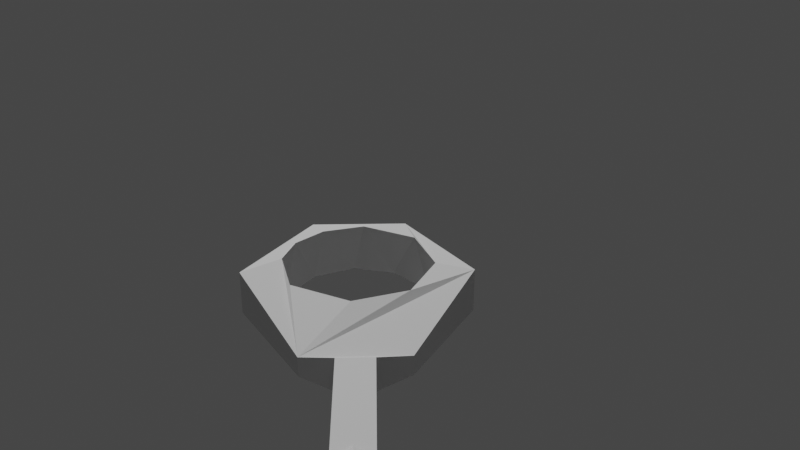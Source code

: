 # Source: Model.blend  (saved by Blender 2.80.75; exported with 4.5.12 LTS)
import bpy
from mathutils import Matrix  # noqa: F401  (used for matrix-valued properties, if any)

bpy.ops.wm.read_factory_settings(use_empty=True)
scene = bpy.context.scene
scene.name = 'Scene'

# ---- collections
col_default = bpy.data.collections.new('Default'); scene.collection.children.link(col_default)
col_tools = bpy.data.collections.new('Tools'); scene.collection.children.link(col_tools)

# ---- materials (node trees are filled in below, after node groups)
mat_material = bpy.data.materials.new('Material')
mat_material.alpha_threshold = 0.0
mat_material.use_transparent_shadow = False
mat_material.line_color = (0.0, 0.0, 0.0, 1.0)

# ---- material node trees
mat_material.use_nodes = True; mat_material.node_tree.nodes.clear()
_N = mat_material.node_tree.nodes; _L = mat_material.node_tree.links
n0 = _N.new('ShaderNodeOutputMaterial'); n0.name = 'Material Output'; n0.location = (300, 300)
n1 = _N.new('ShaderNodeBsdfPrincipled'); n1.name = 'Principled BSDF'; n1.location = (10, 300)
n1.distribution = 'GGX'
n1.subsurface_method = 'BURLEY'
n1.inputs[2].default_value = 0.4
n1.inputs[3].default_value = 1.45
n1.inputs[27].default_value = (0.0, 0.0, 0.0, 1.0)
n1.inputs[28].default_value = 1.0
_L.new(n1.outputs[0], n0.inputs[0])
n0.is_active_output = True

# ---- world
world_world = bpy.data.worlds.new('World'); scene.world = world_world
world_world.use_nodes = True; world_world.node_tree.nodes.clear()
_N = world_world.node_tree.nodes; _L = world_world.node_tree.links
n0 = _N.new('ShaderNodeOutputWorld'); n0.name = 'World Output'; n0.location = (300, 300)
n1 = _N.new('ShaderNodeBackground'); n1.name = 'Background'; n1.location = (10, 300)
n1.inputs[0].default_value = (0.05088, 0.05088, 0.05088, 1.0)
_L.new(n1.outputs[0], n0.inputs[0])
n0.is_active_output = True
world_world.color = (0.05088, 0.05088, 0.05088)
world_world.use_sun_shadow = False
world_world.sun_shadow_jitter_overblur = 0.0

# ---- cameras
cam_camera = bpy.data.cameras.new('Camera')
cam_camera.clip_end = 100.0
cam_camera.lens = 45.0
cam_camera.ortho_scale = 7.314

# ---- lights
light_light = bpy.data.lights.new('Light', 'POINT')
light_light.transmission_factor = 0.0
light_light.energy = 1000.0
light_light.shadow_soft_size = 0.1
light_light.shadow_maximum_resolution = 0.006
light_light.use_absolute_resolution = True

# ---- meshes
me_cube = bpy.data.meshes.new('Cube')
me_cube.from_pydata([(0.6506, 0.02332, 0.02332), (0.6506, 0.02332, -0.02332), (0.6506, -0.02332, 0.02332), (0.6506, -0.02332, -0.02332), (0.7263, 0.005763, 0.005763), (0.7263, 0.005763, -0.005763), (0.7263, -0.005763, 0.005763), (0.7263, -0.005763, -0.005763), (0.6506, 0.03207, -5.041e-10), (0.6506, -0.03207, 2.98e-10), (0.6506, 5.041e-10, 0.03207), (0.6506, -5.041e-10, -0.03207), (0.6206, 0.03248, -0.03248), (0.6206, -0.03248, -0.03248), (0.6206, -0.03248, 0.03248), (0.6206, 0.03248, 0.03248), (0.7305, 0.006139, 1.118e-11), (0.7305, -0.006139, -1.118e-11), (0.7305, -3.719e-11, 0.006139), (0.7305, -8.192e-11, -0.006139), (0.6917, -0.01733, -0.01733), (0.6917, -0.01733, 0.01733), (0.6917, 0.01733, 0.01733), (0.6917, 0.01733, -0.01733), (0.6206, 3.096e-10, -0.04466), (0.6924, -0.02352, 5.588e-11), (0.6206, -0.04466, -3.248e-10), (0.6206, -3.096e-10, 0.04466), (0.6206, 0.04466, 2.945e-10), (0.7465, 8.382e-11, 9.313e-11), (0.6924, 5.588e-11, 0.02352), (0.6924, 0.02352, 1.676e-10), (0.6924, -3.725e-11, -0.02352), (-0.532, -0.01381, 0.0532), (-0.5206, -0.01328, 0.07163), (-0.5206, 0.01328, 0.07163), (-0.532, 0.01381, 0.0532), (-0.562, 0.01508, 0.01162), (-0.5132, 0.01293, -0.08965), (-0.5314, 0.01488, -0.01147), (-0.5314, -0.01488, 0.01147), (-0.5043, -0.01373, -0.05289), (-0.5132, -0.01293, -0.08965), (-0.5111, -0.01325, -0.07195), (-0.5158, -0.01326, -0.07188), (-0.5206, -0.01328, -0.07163), (-0.5106, -0.01373, -0.0529), (-0.5156, -0.01373, -0.05291), (-0.5239, -0.01373, -0.05395), (-0.532, -0.01381, -0.05321), (-0.5263, -0.01431, -0.03309), (-0.5369, -0.01437, -0.03322), (-0.5462, -0.01444, -0.03353), (-0.5378, -0.01491, -0.0115), (-0.5493, -0.01498, -0.01153), (-0.562, -0.01508, -0.01162), (-0.5356, -0.0149, 0.01153), (-0.5486, -0.01497, 0.01152), (-0.562, -0.01508, 0.01162), (-0.5215, -0.01417, 0.03765), (-0.5334, -0.01431, 0.03445), (-0.5468, -0.01446, 0.03272), (-0.5139, -0.01374, 0.05276), (-0.5209, -0.01376, 0.05249), (-0.5282, -0.01378, 0.0531), (-0.5114, -0.01326, 0.07157), (-0.5162, -0.01327, 0.07138), (-0.5132, -0.01293, 0.08964), (-0.4873, -0.01292, -0.08963), (-0.4941, -0.01326, -0.0715), (-0.5172, -0.01428, -0.03303), (-0.5314, -0.01488, -0.01147), (-0.5172, -0.01429, 0.03303), (-0.5043, -0.01373, 0.0529), (-0.4941, -0.01326, 0.0715), (-0.4873, -0.01292, 0.08963), (-0.4873, 0.01292, -0.08963), (-0.5158, 0.01326, -0.07188), (-0.5111, 0.01325, -0.07195), (-0.4941, 0.01326, -0.0715), (-0.5239, 0.01373, -0.05395), (-0.5156, 0.01373, -0.05291), (-0.5106, 0.01373, -0.0529), (-0.5043, 0.01373, -0.0529), (-0.5369, 0.01437, -0.03322), (-0.5263, 0.01431, -0.03309), (-0.5172, 0.01428, -0.03305), (-0.5494, 0.01498, -0.01154), (-0.538, 0.01491, -0.01149), (-0.545, 0.01495, 0.01147), (-0.5314, 0.01488, 0.01147), (-0.5334, 0.01431, 0.03445), (-0.5215, 0.01417, 0.03765), (-0.5171, 0.01429, 0.03305), (-0.5282, 0.01378, 0.0531), (-0.5209, 0.01376, 0.05249), (-0.5139, 0.01374, 0.05276), (-0.5043, 0.01373, 0.0529), (-0.5162, 0.01327, 0.07138), (-0.5114, 0.01326, 0.07157), (-0.4941, 0.01326, 0.0715), (-0.4873, 0.01292, 0.08963), (-0.5206, 0.01328, -0.07163), (-0.532, 0.01381, -0.05321), (-0.5462, 0.01444, -0.03346), (-0.562, 0.01508, -0.01162), (-0.5465, 0.01445, 0.03311), (-0.5132, 0.01293, 0.08965), (-0.01782, 0.05301, 0.05301), (-0.01782, 0.05301, -0.05301), (-0.01782, -0.05301, 0.05301), (-0.01782, -0.05301, -0.05301), (-0.4755, 0.09016, 0.09016), (-0.4755, 0.09016, -0.09016), (-0.4755, -0.09016, 0.09016), (-0.4755, -0.09016, -0.09016), (0.08879, 0.01617, 0.01617), (0.08879, 0.01617, -0.01617), (0.08879, -0.01617, 0.01617), (0.08879, -0.01617, -0.01617), (0.613, 0.01261, 0.01261), (0.613, 0.01261, -0.01261), (0.613, -0.01261, 0.01261), (0.613, -0.01261, -0.01261), (-0.4791, 2.605e-09, -0.1293), (-0.2071, 0.06911, -0.06911), (-0.01782, 0.04373, 0.0), (-0.4791, -0.05172, -2.326e-11), (-0.01782, -0.04373, 0.0), (-0.4791, 0.05172, 7.278e-10), (-0.2071, -0.06911, 0.06911), (-0.01782, 1.49e-10, 0.07289), (-0.2071, -0.06911, -0.06911), (-0.4791, 2.855e-09, 0.1293), (-0.2071, 0.06911, 0.06911), (-0.01782, 0.0, -0.07289), (0.08879, 0.02223, 1.863e-11), (0.08879, -0.02223, 1.909e-10), (0.08879, 1.909e-10, 0.02223), (0.08879, 1.863e-11, -0.02223), (0.07921, -0.03192, 0.03192), (0.07921, 0.03192, 0.03192), (0.07921, -0.03192, -0.03192), (0.07921, 0.03192, -0.03192), (0.613, 0.01734, 1.676e-10), (0.613, -0.01734, -1.676e-10), (0.613, -1.676e-10, 0.01734), (0.613, 1.676e-10, -0.01734), (0.3546, -0.01015, 0.01015), (0.3546, 0.01015, 0.01015), (0.3546, 0.01015, -0.01015), (0.3546, -0.01015, -0.01015), (-0.2103, 5.96e-10, 0.09557), (-0.2103, -0.05734, 0.0), (-0.4696, -5.555e-10, 2.934e-09), (-0.2103, 1.341e-09, -0.09557), (0.07921, 5.827e-10, 0.04389), (-0.2103, 0.05734, 0.0), (0.3546, -2.095e-11, 0.01395), (0.07921, -0.04389, 5.827e-10), (0.07921, 0.04389, 0.0), (0.07921, 0.0, -0.04389), (0.3546, 0.01395, 2.095e-11), (0.3546, 2.095e-11, -0.01395), (0.3546, -0.01395, -2.095e-11), (-0.4766, 6.401e-07, -0.09528), (-0.4765, -0.01289, -0.09533), (-0.4765, 0.0129, -0.09533), (-0.4777, -0.01283, -0.1115), (-0.4777, 0.01283, -0.1115), (-0.4778, -2.12e-06, -0.1114), (-0.4765, -0.01289, 0.09571), (-0.4766, -1.198e-06, 0.09566), (-0.4765, 0.01289, 0.09571), (-0.4772, -0.01285, 0.1048), (-0.4774, 0.01284, 0.1081), (-0.4779, -0.01282, 0.1147), (-0.4779, 0.01282, 0.1147), (-0.478, -5.179e-07, 0.1147)], [], [(123, 24, 13), (121, 24, 147), (24, 1, 11), (24, 3, 13), (9, 21, 2), (9, 20, 25), (25, 7, 17), (25, 6, 21), (122, 26, 14), (123, 26, 145), (26, 3, 9), (26, 2, 14), (120, 27, 15), (122, 27, 146), (27, 2, 10), (27, 0, 15), (121, 28, 12), (120, 28, 144), (28, 0, 8), (28, 1, 12), (16, 19, 5), (16, 18, 29), (18, 17, 29), (19, 17, 7), (10, 22, 0), (10, 21, 30), (30, 6, 18), (30, 4, 22), (8, 23, 1), (8, 22, 31), (31, 4, 16), (31, 5, 23), (11, 20, 3), (11, 23, 32), (32, 5, 19), (32, 7, 20), (123, 147, 24), (121, 12, 24), (24, 12, 1), (24, 11, 3), (9, 25, 21), (9, 3, 20), (25, 20, 7), (25, 17, 6), (122, 145, 26), (123, 13, 26), (26, 13, 3), (26, 9, 2), (120, 146, 27), (122, 14, 27), (27, 14, 2), (27, 10, 0), (121, 144, 28), (120, 15, 28), (28, 15, 0), (28, 8, 1), (16, 29, 19), (16, 4, 18), (18, 6, 17), (19, 29, 17), (10, 30, 22), (10, 2, 21), (30, 21, 6), (30, 18, 4), (8, 31, 23), (8, 0, 22), (31, 22, 4), (31, 16, 5), (11, 32, 20), (11, 1, 23), (32, 23, 5), (32, 19, 7), (64, 34, 33), (66, 67, 34), (43, 42, 68), (46, 43, 69), (48, 44, 43), (48, 45, 44), (70, 46, 41), (50, 47, 46), (50, 48, 47), (51, 49, 48), (53, 50, 70), (54, 51, 50), (55, 52, 51), (40, 53, 71), (53, 57, 54), (57, 55, 54), (40, 72, 56), (56, 59, 57), (57, 60, 58), (72, 62, 59), (59, 63, 60), (60, 64, 61), (73, 74, 62), (62, 65, 63), (63, 66, 64), (74, 75, 65), (65, 67, 66), (75, 174, 67), (70, 41, 83), (90, 72, 40), (76, 79, 68), (83, 69, 79), (86, 71, 70), (90, 71, 39), (97, 72, 93), (100, 73, 97), (75, 74, 100), (101, 172, 75), (90, 39, 88), (38, 79, 76), (102, 80, 77), (77, 80, 78), (78, 82, 79), (103, 84, 80), (80, 85, 81), (81, 85, 82), (82, 86, 83), (104, 105, 84), (84, 87, 85), (85, 88, 86), (37, 87, 105), (89, 88, 87), (91, 89, 37), (92, 90, 89), (94, 91, 106), (95, 92, 91), (96, 93, 92), (35, 94, 36), (98, 95, 94), (99, 96, 95), (100, 97, 96), (107, 98, 35), (107, 99, 98), (101, 100, 99), (175, 101, 107), (102, 38, 42), (58, 106, 37), (33, 35, 36), (34, 107, 35), (45, 103, 102), (49, 104, 103), (52, 55, 104), (55, 58, 105), (33, 106, 61), (67, 178, 107), (134, 131, 108), (112, 152, 134), (152, 114, 130), (131, 130, 110), (111, 153, 132), (110, 153, 128), (130, 127, 153), (132, 127, 115), (168, 124, 115), (114, 133, 176), (177, 133, 112), (113, 124, 169), (113, 155, 124), (125, 135, 155), (135, 132, 155), (155, 115, 124), (131, 141, 108), (131, 140, 156), (156, 118, 138), (156, 116, 141), (129, 125, 113), (129, 134, 157), (157, 108, 126), (157, 109, 125), (138, 149, 116), (138, 148, 158), (148, 146, 158), (149, 146, 120), (128, 140, 110), (128, 142, 159), (159, 119, 137), (159, 118, 140), (126, 143, 109), (126, 141, 160), (160, 116, 136), (160, 117, 143), (135, 142, 111), (135, 143, 161), (161, 117, 139), (161, 119, 142), (136, 150, 117), (136, 149, 162), (149, 144, 162), (150, 144, 121), (139, 151, 119), (139, 150, 163), (150, 147, 163), (151, 147, 123), (137, 148, 118), (137, 151, 164), (151, 145, 164), (148, 145, 122), (166, 68, 42), (165, 68, 166), (169, 38, 167), (170, 38, 169), (165, 76, 68), (178, 177, 107), (67, 174, 176), (61, 64, 33), (64, 66, 34), (69, 43, 68), (43, 44, 42), (44, 45, 42), (41, 46, 69), (46, 47, 43), (47, 48, 43), (48, 49, 45), (70, 50, 46), (50, 51, 48), (51, 52, 49), (71, 53, 70), (53, 54, 50), (54, 55, 51), (40, 56, 53), (53, 56, 57), (57, 58, 55), (56, 72, 59), (57, 59, 60), (58, 60, 61), (72, 73, 62), (59, 62, 63), (60, 63, 64), (62, 74, 65), (63, 65, 66), (65, 75, 67), (75, 171, 174), (83, 41, 69), (90, 40, 71), (79, 69, 68), (83, 86, 70), (86, 39, 71), (93, 72, 90), (97, 73, 72), (100, 74, 73), (101, 75, 100), (101, 173, 172), (172, 171, 75), (86, 88, 39), (38, 102, 77), (38, 77, 78), (38, 78, 79), (102, 103, 80), (78, 80, 81), (78, 81, 82), (79, 82, 83), (103, 104, 84), (80, 84, 85), (82, 85, 86), (84, 105, 87), (85, 87, 88), (37, 89, 87), (89, 90, 88), (106, 91, 37), (91, 92, 89), (92, 93, 90), (36, 94, 106), (94, 95, 91), (95, 96, 92), (96, 97, 93), (35, 98, 94), (98, 99, 95), (99, 100, 96), (107, 101, 99), (177, 175, 107), (175, 173, 101), (58, 37, 105), (106, 33, 36), (33, 34, 35), (42, 45, 102), (45, 49, 103), (49, 52, 104), (55, 105, 104), (61, 106, 58), (67, 107, 34), (67, 176, 178), (134, 152, 131), (112, 133, 152), (152, 133, 114), (131, 152, 130), (111, 128, 153), (110, 130, 153), (130, 114, 127), (132, 153, 127), (115, 127, 166), (127, 154, 166), (154, 165, 166), (168, 170, 124), (166, 168, 115), (154, 127, 171), (127, 114, 171), (171, 172, 154), (174, 171, 114), (176, 174, 114), (133, 178, 176), (129, 154, 173), (112, 129, 173), (173, 154, 172), (175, 177, 112), (173, 175, 112), (177, 178, 133), (169, 167, 113), (154, 129, 167), (129, 113, 167), (165, 154, 167), (124, 170, 169), (113, 125, 155), (125, 109, 135), (135, 111, 132), (155, 132, 115), (131, 156, 141), (131, 110, 140), (156, 140, 118), (156, 138, 116), (129, 157, 125), (129, 112, 134), (157, 134, 108), (157, 126, 109), (138, 158, 149), (138, 118, 148), (148, 122, 146), (149, 158, 146), (128, 159, 140), (128, 111, 142), (159, 142, 119), (159, 137, 118), (126, 160, 143), (126, 108, 141), (160, 141, 116), (160, 136, 117), (135, 161, 142), (135, 109, 143), (161, 143, 117), (161, 139, 119), (136, 162, 150), (136, 116, 149), (149, 120, 144), (150, 162, 144), (139, 163, 151), (139, 117, 150), (150, 121, 147), (151, 163, 147), (137, 164, 148), (137, 119, 151), (151, 123, 145), (148, 164, 145), (170, 168, 42), (170, 42, 38), (165, 167, 76), (167, 38, 76), (168, 166, 42), (144, 120, 146, 122, 145, 123, 147, 121)])
_uv = me_cube.uv_layers.new(name='UVMap')
_uv.uv.foreach_set('vector', [0.648, 0.7539, 0.6764, 0.7256, 0.6764, 0.7681, 0.6382, 0.725, 0.6764, 0.7256, 0.648, 0.7375, 0.2926, 0.6883, 0.3287, 0.7229, 0.3014, 0.7262, 0.2926, 0.6883, 0.2817, 0.7324, 0.2651, 0.697, 0.504, 0.7915, 0.5215, 0.7403, 0.5291, 0.7907, 0.504, 0.7915, 0.4834, 0.7409, 0.5029, 0.74, 0.5029, 0.74, 0.4949, 0.6979, 0.5012, 0.6927, 0.5029, 0.74, 0.5076, 0.6977, 0.5215, 0.7403, 0.6219, 0.7648, 0.6476, 0.796, 0.6093, 0.796, 0.648, 0.7539, 0.6476, 0.796, 0.6368, 0.7648, 0.5053, 0.8288, 0.4777, 0.7915, 0.504, 0.7915, 0.5053, 0.8288, 0.5291, 0.7907, 0.5402, 0.8276, 0.6122, 0.7359, 0.5841, 0.764, 0.5841, 0.7216, 0.6219, 0.7648, 0.5841, 0.764, 0.6122, 0.7524, 0.3591, 0.6886, 0.3952, 0.7232, 0.368, 0.7268, 0.3591, 0.6886, 0.3475, 0.7341, 0.3306, 0.6988, 0.6382, 0.725, 0.613, 0.6937, 0.6512, 0.6937, 0.6122, 0.7359, 0.613, 0.6937, 0.6234, 0.725, 0.4337, 0.8288, 0.4062, 0.7915, 0.4325, 0.7915, 0.4337, 0.8288, 0.4575, 0.7907, 0.4687, 0.8276, 0.3306, 0.8257, 0.3217, 0.8259, 0.3272, 0.8198, 0.2072, 0.7035, 0.2001, 0.7031, 0.2072, 0.6836, 0.3885, 0.8267, 0.3971, 0.8266, 0.3929, 0.847, 0.5802, 0.7126, 0.5802, 0.7232, 0.576, 0.7179, 0.368, 0.7268, 0.3613, 0.7825, 0.3475, 0.7341, 0.368, 0.7268, 0.3968, 0.7744, 0.3767, 0.7779, 0.3767, 0.7779, 0.394, 0.8205, 0.3885, 0.8267, 0.3767, 0.7779, 0.3822, 0.8232, 0.3613, 0.7825, 0.4325, 0.7915, 0.45, 0.7403, 0.4575, 0.7907, 0.4325, 0.7915, 0.4118, 0.7409, 0.4313, 0.7401, 0.4313, 0.7401, 0.4233, 0.6979, 0.4296, 0.6927, 0.4313, 0.7401, 0.436, 0.6977, 0.45, 0.7403, 0.3014, 0.7262, 0.295, 0.7813, 0.2817, 0.7324, 0.3014, 0.7262, 0.33, 0.7742, 0.3099, 0.7775, 0.3099, 0.7775, 0.3272, 0.8198, 0.3217, 0.8259, 0.3099, 0.7775, 0.3156, 0.8221, 0.295, 0.7813, 0.648, 0.7539, 0.648, 0.7375, 0.6764, 0.7256, 0.6382, 0.725, 0.6512, 0.6937, 0.6764, 0.7256, 0.2926, 0.6883, 0.3306, 0.6836, 0.3287, 0.7229, 0.2926, 0.6883, 0.3014, 0.7262, 0.2817, 0.7324, 0.504, 0.7915, 0.5029, 0.74, 0.5215, 0.7403, 0.504, 0.7915, 0.4777, 0.7915, 0.4834, 0.7409, 0.5029, 0.74, 0.4834, 0.7409, 0.4949, 0.6979, 0.5029, 0.74, 0.5012, 0.6927, 0.5076, 0.6977, 0.6219, 0.7648, 0.6368, 0.7648, 0.6476, 0.796, 0.648, 0.7539, 0.6764, 0.7681, 0.6476, 0.796, 0.5053, 0.8288, 0.4687, 0.8288, 0.4777, 0.7915, 0.5053, 0.8288, 0.504, 0.7915, 0.5291, 0.7907, 0.6122, 0.7359, 0.6122, 0.7524, 0.5841, 0.764, 0.6219, 0.7648, 0.6093, 0.796, 0.5841, 0.764, 0.3591, 0.6886, 0.3971, 0.6836, 0.3952, 0.7232, 0.3591, 0.6886, 0.368, 0.7268, 0.3475, 0.7341, 0.6382, 0.725, 0.6234, 0.725, 0.613, 0.6937, 0.6122, 0.7359, 0.5841, 0.7216, 0.613, 0.6937, 0.4337, 0.8288, 0.3971, 0.8288, 0.4062, 0.7915, 0.4337, 0.8288, 0.4325, 0.7915, 0.4575, 0.7907, 0.3306, 0.8257, 0.3262, 0.8461, 0.3217, 0.8259, 0.2043, 0.7142, 0.2001, 0.7088, 0.2043, 0.7035, 0.3885, 0.8267, 0.394, 0.8205, 0.3971, 0.8266, 0.576, 0.7121, 0.5832, 0.6927, 0.5832, 0.7126, 0.368, 0.7268, 0.3767, 0.7779, 0.3613, 0.7825, 0.368, 0.7268, 0.3952, 0.7232, 0.3968, 0.7744, 0.3767, 0.7779, 0.3968, 0.7744, 0.394, 0.8205, 0.3767, 0.7779, 0.3885, 0.8267, 0.3822, 0.8232, 0.4325, 0.7915, 0.4313, 0.7401, 0.45, 0.7403, 0.4325, 0.7915, 0.4062, 0.7915, 0.4118, 0.7409, 0.4313, 0.7401, 0.4118, 0.7409, 0.4233, 0.6979, 0.4313, 0.7401, 0.4296, 0.6927, 0.436, 0.6977, 0.3014, 0.7262, 0.3099, 0.7775, 0.295, 0.7813, 0.3014, 0.7262, 0.3287, 0.7229, 0.33, 0.7742, 0.3099, 0.7775, 0.33, 0.7742, 0.3272, 0.8198, 0.3099, 0.7775, 0.3217, 0.8259, 0.3156, 0.8221, 0.8051, 0.201, 0.8134, 0.2236, 0.8008, 0.2011, 0.8183, 0.2233, 0.8216, 0.2456, 0.8134, 0.2236, 0.8239, 0.04825, 0.8216, 0.0266, 0.8501, 0.02668, 0.8244, 0.07155, 0.8239, 0.04825, 0.8426, 0.04884, 0.8098, 0.07023, 0.8187, 0.04832, 0.8239, 0.04825, 0.8098, 0.07023, 0.8134, 0.04861, 0.8187, 0.04832, 0.8172, 0.09585, 0.8244, 0.07155, 0.8313, 0.07157, 0.8071, 0.09575, 0.8189, 0.07152, 0.8244, 0.07155, 0.8071, 0.09575, 0.8098, 0.07023, 0.8189, 0.07152, 0.7954, 0.09556, 0.8008, 0.07112, 0.8098, 0.07023, 0.7944, 0.1221, 0.8071, 0.09575, 0.8172, 0.09585, 0.7817, 0.1221, 0.7954, 0.09556, 0.8071, 0.09575, 0.7677, 0.1219, 0.7852, 0.09517, 0.7954, 0.09556, 0.8014, 0.1502, 0.7944, 0.1221, 0.8014, 0.1222, 0.7944, 0.1221, 0.7825, 0.1502, 0.7817, 0.1221, 0.7825, 0.1502, 0.7677, 0.1219, 0.7817, 0.1221, 0.8014, 0.1502, 0.8172, 0.1765, 0.7968, 0.1503, 0.7968, 0.1503, 0.8124, 0.1822, 0.7825, 0.1502, 0.7825, 0.1502, 0.7992, 0.1782, 0.7677, 0.1503, 0.8172, 0.1765, 0.8208, 0.2006, 0.8124, 0.1822, 0.8124, 0.1822, 0.8131, 0.2003, 0.7992, 0.1782, 0.7992, 0.1782, 0.8051, 0.201, 0.7845, 0.1761, 0.8313, 0.2008, 0.8427, 0.2235, 0.8208, 0.2006, 0.8208, 0.2006, 0.8236, 0.2235, 0.8131, 0.2003, 0.8131, 0.2003, 0.8183, 0.2233, 0.8051, 0.201, 0.8427, 0.2235, 0.8501, 0.2456, 0.8236, 0.2235, 0.8236, 0.2235, 0.8216, 0.2456, 0.8183, 0.2233, 0.8501, 0.2456, 0.8613, 0.2642, 0.8216, 0.2456, 0.2645, 0.8337, 0.2638, 0.858, 0.2336, 0.8581, 0.2323, 0.7793, 0.2645, 0.7529, 0.2651, 0.7793, 0.2344, 0.903, 0.2341, 0.8808, 0.263, 0.903, 0.2336, 0.8581, 0.2633, 0.8808, 0.2341, 0.8808, 0.2329, 0.8338, 0.2651, 0.8074, 0.2645, 0.8337, 0.2323, 0.7793, 0.2651, 0.8074, 0.2323, 0.8074, 0.2336, 0.7286, 0.2645, 0.7529, 0.2329, 0.7529, 0.2341, 0.7058, 0.2638, 0.7286, 0.2336, 0.7286, 0.263, 0.6836, 0.2633, 0.7058, 0.2341, 0.7058, 0.2072, 0.7342, 0.2202, 0.7472, 0.2072, 0.7636, 0.8014, 0.4025, 0.8014, 0.4305, 0.7942, 0.4305, 0.8216, 0.5259, 0.8426, 0.5038, 0.8501, 0.5259, 0.8134, 0.5039, 0.8098, 0.4823, 0.8187, 0.5042, 0.8187, 0.5042, 0.8098, 0.4823, 0.8239, 0.5043, 0.8239, 0.5043, 0.8244, 0.4811, 0.8426, 0.5038, 0.8008, 0.4814, 0.7954, 0.457, 0.8098, 0.4823, 0.8098, 0.4823, 0.8071, 0.4569, 0.8189, 0.4811, 0.8189, 0.4811, 0.8071, 0.4569, 0.8244, 0.4811, 0.8244, 0.4811, 0.8172, 0.4568, 0.8313, 0.4811, 0.7851, 0.4573, 0.7677, 0.4306, 0.7954, 0.457, 0.7954, 0.457, 0.7815, 0.4305, 0.8071, 0.4569, 0.8071, 0.4569, 0.7942, 0.4305, 0.8172, 0.4568, 0.7677, 0.4022, 0.7815, 0.4305, 0.7677, 0.4306, 0.7865, 0.4024, 0.7942, 0.4305, 0.7815, 0.4305, 0.7992, 0.3743, 0.7865, 0.4024, 0.7677, 0.4022, 0.8124, 0.3705, 0.8014, 0.4025, 0.7865, 0.4024, 0.8051, 0.3515, 0.7992, 0.3743, 0.7848, 0.376, 0.8131, 0.3523, 0.8124, 0.3705, 0.7992, 0.3743, 0.8208, 0.352, 0.8172, 0.3761, 0.8124, 0.3705, 0.8134, 0.3289, 0.8051, 0.3515, 0.8008, 0.3514, 0.8183, 0.3292, 0.8131, 0.3523, 0.8051, 0.3515, 0.8236, 0.329, 0.8208, 0.352, 0.8131, 0.3523, 0.8427, 0.3291, 0.8313, 0.3519, 0.8208, 0.352, 0.8216, 0.3069, 0.8183, 0.3292, 0.8134, 0.3289, 0.8216, 0.3069, 0.8236, 0.329, 0.8183, 0.3292, 0.8501, 0.307, 0.8427, 0.3291, 0.8236, 0.329, 0.8611, 0.2844, 0.8501, 0.307, 0.8216, 0.3069, 0.7697, 0.5749, 0.7701, 0.5527, 0.7986, 0.5527, 0.801, 0.678, 0.7684, 0.7038, 0.7677, 0.678, 0.7996, 0.728, 0.7697, 0.7502, 0.7691, 0.728, 0.799, 0.7502, 0.7701, 0.772, 0.7697, 0.7502, 0.799, 0.5749, 0.7691, 0.5978, 0.7697, 0.5749, 0.7996, 0.5978, 0.7684, 0.6224, 0.7691, 0.5978, 0.8003, 0.6223, 0.801, 0.6496, 0.7684, 0.6224, 0.801, 0.6496, 0.801, 0.678, 0.7677, 0.6496, 0.7996, 0.728, 0.7684, 0.7038, 0.8003, 0.7034, 0.5402, 0.7794, 0.553, 0.7377, 0.5655, 0.769, 0.4408, 0.3486, 0.5209, 0.5623, 0.4734, 0.5752, 0.3971, 0.0275, 0.5024, 0.3279, 0.4408, 0.3486, 0.5024, 0.3279, 0.5841, 0.0004904, 0.5841, 0.3279, 0.5209, 0.5623, 0.5841, 0.3279, 0.5833, 0.5593, 0.159, 0.564, 0.1008, 0.3284, 0.1761, 0.3317, 0.04223, 0.564, 0.1008, 0.3284, 0.1012, 0.5644, 0.02391, 0.3317, 0.1019, 0.0, 0.1008, 0.3284, 0.1761, 0.3317, 0.1019, 0.0, 0.1986, 0.002499, 0.1136, 0.7054, 0.09948, 0.6836, 0.199, 0.7314, 0.199, 0.952, 0.09948, 1.0, 0.1136, 0.9822, 0.08533, 0.9822, 0.09948, 1.0, 2.104e-08, 0.952, 0.0, 0.7314, 0.09948, 0.6836, 0.08532, 0.7054, 0.5841, 0.6937, 0.6669, 0.3643, 0.6926, 0.6937, 0.5852, 0.3644, 0.649, 0.1287, 0.6669, 0.3643, 0.649, 0.1287, 0.7259, 0.3462, 0.6669, 0.3643, 0.6669, 0.3643, 0.7677, 0.6699, 0.6926, 0.6937, 0.5209, 0.5623, 0.5082, 0.6927, 0.4734, 0.5752, 0.5209, 0.5623, 0.5744, 0.6831, 0.5368, 0.6849, 0.7387, 0.6937, 0.7447, 0.7324, 0.7303, 0.7185, 0.7387, 0.6937, 0.7113, 0.7185, 0.7011, 0.6937, 0.3005, 0.0, 0.2225, 0.3317, 0.1986, 0.002458, 0.3005, 0.0, 0.3747, 0.3317, 0.2994, 0.3284, 0.2994, 0.3284, 0.3576, 0.564, 0.2998, 0.5644, 0.2994, 0.3284, 0.2408, 0.564, 0.2225, 0.3317, 0.9479, 0.0, 0.943, 0.3205, 0.9333, 0.003224, 0.9479, 0.0, 0.9641, 0.3185, 0.9522, 0.3185, 0.9641, 0.3185, 0.9521, 0.6251, 0.9522, 0.3185, 0.943, 0.3205, 0.9521, 0.6251, 0.9407, 0.6276, 0.1012, 0.5644, 0.06663, 0.6836, 0.04223, 0.564, 0.1012, 0.5644, 0.1369, 0.6836, 0.101, 0.6831, 0.7671, 0.7628, 0.7322, 0.7694, 0.7447, 0.7535, 0.7671, 0.7628, 0.7447, 0.7324, 0.7671, 0.7211, 0.2998, 0.5644, 0.2652, 0.6836, 0.2408, 0.564, 0.2998, 0.5644, 0.3355, 0.6836, 0.2995, 0.6831, 0.6764, 0.7251, 0.7113, 0.7185, 0.6988, 0.7344, 0.6764, 0.7251, 0.6988, 0.7555, 0.6764, 0.7668, 0.649, 0.1287, 0.66, 0.0, 0.6946, 0.1179, 0.649, 0.1287, 0.595, 0.008411, 0.6326, 0.006543, 0.7047, 0.7942, 0.6988, 0.7555, 0.7131, 0.7694, 0.7047, 0.7942, 0.7322, 0.7694, 0.7423, 0.7942, 0.9151, 0.0, 0.904, 0.3256, 0.8977, 0.0002923, 0.9151, 0.0, 0.9263, 0.3256, 0.9149, 0.3254, 0.9263, 0.3256, 0.914, 0.6413, 0.9149, 0.3254, 0.904, 0.3256, 0.914, 0.6413, 0.9004, 0.6415, 0.981, 0.0001915, 0.9767, 0.3231, 0.967, 0.002953, 0.981, 0.0001915, 0.9975, 0.3213, 0.9855, 0.3214, 0.9975, 0.3213, 0.9851, 0.6312, 0.9855, 0.3214, 0.9767, 0.3231, 0.9851, 0.6312, 0.9742, 0.6334, 0.8795, 0.0, 0.8684, 0.3256, 0.8621, 0.0002858, 0.8795, 0.0, 0.8908, 0.3256, 0.8793, 0.3254, 0.8908, 0.3256, 0.8784, 0.6413, 0.8793, 0.3254, 0.8684, 0.3256, 0.8784, 0.6413, 0.8649, 0.6415, 0.8621, 0.01975, 0.8501, 0.02668, 0.8216, 0.0266, 0.5786, 0.7474, 0.5655, 0.7335, 0.5787, 0.7324, 0.8608, 0.5527, 0.8216, 0.5259, 0.8621, 0.5329, 0.2199, 0.6885, 0.2072, 0.7325, 0.2074, 0.6932, 0.5786, 0.7474, 0.5655, 0.7635, 0.5655, 0.7335, 0.553, 0.7377, 0.5655, 0.7324, 0.5655, 0.769, 0.8216, 0.2456, 0.8613, 0.2642, 0.8605, 0.2763, 0.7845, 0.1761, 0.8051, 0.201, 0.8008, 0.2011, 0.8051, 0.201, 0.8183, 0.2233, 0.8134, 0.2236, 0.8426, 0.04884, 0.8239, 0.04825, 0.8501, 0.02668, 0.8239, 0.04825, 0.8187, 0.04832, 0.8216, 0.0266, 0.8187, 0.04832, 0.8134, 0.04861, 0.8216, 0.0266, 0.8313, 0.07157, 0.8244, 0.07155, 0.8426, 0.04884, 0.8244, 0.07155, 0.8189, 0.07152, 0.8239, 0.04825, 0.8189, 0.07152, 0.8098, 0.07023, 0.8239, 0.04825, 0.8098, 0.07023, 0.8008, 0.07112, 0.8134, 0.04861, 0.8172, 0.09585, 0.8071, 0.09575, 0.8244, 0.07155, 0.8071, 0.09575, 0.7954, 0.09556, 0.8098, 0.07023, 0.7954, 0.09556, 0.7852, 0.09517, 0.8008, 0.07112, 0.8014, 0.1222, 0.7944, 0.1221, 0.8172, 0.09585, 0.7944, 0.1221, 0.7817, 0.1221, 0.8071, 0.09575, 0.7817, 0.1221, 0.7677, 0.1219, 0.7954, 0.09556, 0.8014, 0.1502, 0.7968, 0.1503, 0.7944, 0.1221, 0.7944, 0.1221, 0.7968, 0.1503, 0.7825, 0.1502, 0.7825, 0.1502, 0.7677, 0.1503, 0.7677, 0.1219, 0.7968, 0.1503, 0.8172, 0.1765, 0.8124, 0.1822, 0.7825, 0.1502, 0.8124, 0.1822, 0.7992, 0.1782, 0.7677, 0.1503, 0.7992, 0.1782, 0.7845, 0.1761, 0.8172, 0.1765, 0.8313, 0.2008, 0.8208, 0.2006, 0.8124, 0.1822, 0.8208, 0.2006, 0.8131, 0.2003, 0.7992, 0.1782, 0.8131, 0.2003, 0.8051, 0.201, 0.8208, 0.2006, 0.8427, 0.2235, 0.8236, 0.2235, 0.8131, 0.2003, 0.8236, 0.2235, 0.8183, 0.2233, 0.8236, 0.2235, 0.8501, 0.2456, 0.8216, 0.2456, 0.8501, 0.2456, 0.8621, 0.2531, 0.8613, 0.2642, 0.2336, 0.8581, 0.2638, 0.858, 0.2633, 0.8808, 0.2323, 0.7793, 0.2651, 0.7793, 0.2651, 0.8074, 0.2341, 0.8808, 0.2633, 0.8808, 0.263, 0.903, 0.2336, 0.8581, 0.2329, 0.8338, 0.2645, 0.8337, 0.2329, 0.8338, 0.2323, 0.8074, 0.2651, 0.8074, 0.2329, 0.7529, 0.2645, 0.7529, 0.2323, 0.7793, 0.2336, 0.7286, 0.2638, 0.7286, 0.2645, 0.7529, 0.2341, 0.7058, 0.2633, 0.7058, 0.2638, 0.7286, 0.2344, 0.6836, 0.263, 0.6836, 0.2341, 0.7058, 0.2072, 0.7342, 0.2203, 0.7325, 0.2202, 0.7472, 0.2202, 0.7472, 0.2203, 0.7619, 0.2072, 0.7636, 0.8172, 0.4568, 0.7942, 0.4305, 0.8014, 0.4305, 0.8216, 0.5259, 0.8134, 0.5039, 0.8187, 0.5042, 0.8216, 0.5259, 0.8187, 0.5042, 0.8239, 0.5043, 0.8216, 0.5259, 0.8239, 0.5043, 0.8426, 0.5038, 0.8134, 0.5039, 0.8008, 0.4814, 0.8098, 0.4823, 0.8239, 0.5043, 0.8098, 0.4823, 0.8189, 0.4811, 0.8239, 0.5043, 0.8189, 0.4811, 0.8244, 0.4811, 0.8426, 0.5038, 0.8244, 0.4811, 0.8313, 0.4811, 0.8008, 0.4814, 0.7851, 0.4573, 0.7954, 0.457, 0.8098, 0.4823, 0.7954, 0.457, 0.8071, 0.4569, 0.8244, 0.4811, 0.8071, 0.4569, 0.8172, 0.4568, 0.7954, 0.457, 0.7677, 0.4306, 0.7815, 0.4305, 0.8071, 0.4569, 0.7815, 0.4305, 0.7942, 0.4305, 0.7677, 0.4022, 0.7865, 0.4024, 0.7815, 0.4305, 0.7865, 0.4024, 0.8014, 0.4025, 0.7942, 0.4305, 0.7848, 0.376, 0.7992, 0.3743, 0.7677, 0.4022, 0.7992, 0.3743, 0.8124, 0.3705, 0.7865, 0.4024, 0.8124, 0.3705, 0.8172, 0.3761, 0.8014, 0.4025, 0.8008, 0.3514, 0.8051, 0.3515, 0.7848, 0.376, 0.8051, 0.3515, 0.8131, 0.3523, 0.7992, 0.3743, 0.8131, 0.3523, 0.8208, 0.352, 0.8124, 0.3705, 0.8208, 0.352, 0.8313, 0.3519, 0.8172, 0.3761, 0.8134, 0.3289, 0.8183, 0.3292, 0.8051, 0.3515, 0.8183, 0.3292, 0.8236, 0.329, 0.8131, 0.3523, 0.8236, 0.329, 0.8427, 0.3291, 0.8208, 0.352, 0.8216, 0.3069, 0.8501, 0.307, 0.8236, 0.329, 0.8605, 0.2763, 0.8611, 0.2844, 0.8216, 0.3069, 0.8611, 0.2844, 0.8621, 0.2996, 0.8501, 0.307, 0.801, 0.678, 0.7677, 0.678, 0.7677, 0.6496, 0.7684, 0.7038, 0.7996, 0.728, 0.7691, 0.728, 0.7996, 0.728, 0.799, 0.7502, 0.7697, 0.7502, 0.7986, 0.5527, 0.799, 0.5749, 0.7697, 0.5749, 0.799, 0.5749, 0.7996, 0.5978, 0.7691, 0.5978, 0.7996, 0.5978, 0.8003, 0.6223, 0.7684, 0.6224, 0.801, 0.6496, 0.7677, 0.6496, 0.7684, 0.6224, 0.8003, 0.7034, 0.7684, 0.7038, 0.801, 0.678, 0.7986, 0.772, 0.7701, 0.772, 0.799, 0.7502, 0.5402, 0.7794, 0.5404, 0.7428, 0.553, 0.7377, 0.4408, 0.3486, 0.5024, 0.3279, 0.5209, 0.5623, 0.3971, 0.0275, 0.4759, 0.0, 0.5024, 0.3279, 0.5024, 0.3279, 0.4759, 0.0, 0.5841, 0.0004904, 0.5209, 0.5623, 0.5024, 0.3279, 0.5841, 0.3279, 0.159, 0.564, 0.1012, 0.5644, 0.1008, 0.3284, 0.04223, 0.564, 0.02391, 0.3317, 0.1008, 0.3284, 0.02391, 0.3317, 0.0, 0.002499, 0.1019, 0.0, 0.1761, 0.3317, 0.1008, 0.3284, 0.1019, 0.0, 0.199, 0.7314, 0.1565, 0.8418, 0.1137, 0.7251, 0.1565, 0.8418, 0.09948, 0.8415, 0.1137, 0.7251, 0.09948, 0.8415, 0.09948, 0.7252, 0.1137, 0.7251, 0.1136, 0.7054, 0.09948, 0.7054, 0.09948, 0.6836, 0.1137, 0.7251, 0.1136, 0.7054, 0.199, 0.7314, 0.09948, 0.8415, 0.1565, 0.8418, 0.1137, 0.9588, 0.1565, 0.8418, 0.199, 0.952, 0.1137, 0.9588, 0.1137, 0.9588, 0.09948, 0.9588, 0.09948, 0.8415, 0.1137, 0.97, 0.1137, 0.9588, 0.199, 0.952, 0.1136, 0.9822, 0.1137, 0.97, 0.199, 0.952, 0.09948, 1.0, 0.09948, 0.9821, 0.1136, 0.9822, 0.04241, 0.8418, 0.09948, 0.8415, 0.08525, 0.9588, 2.104e-08, 0.952, 0.04241, 0.8418, 0.08525, 0.9588, 0.08525, 0.9588, 0.09948, 0.8415, 0.09948, 0.9588, 0.08531, 0.9741, 0.08533, 0.9822, 2.104e-08, 0.952, 0.08525, 0.9588, 0.08531, 0.9741, 2.104e-08, 0.952, 0.08533, 0.9822, 0.09948, 0.9821, 0.09948, 1.0, 0.08532, 0.7054, 0.08525, 0.7251, 0.0, 0.7314, 0.09948, 0.8415, 0.04241, 0.8418, 0.08525, 0.7251, 0.04241, 0.8418, 0.0, 0.7314, 0.08525, 0.7251, 0.09948, 0.7252, 0.09948, 0.8415, 0.08525, 0.7251, 0.09948, 0.6836, 0.09948, 0.7054, 0.08532, 0.7054, 0.5841, 0.6937, 0.5852, 0.3644, 0.6669, 0.3643, 0.5852, 0.3644, 0.5866, 0.1318, 0.649, 0.1287, 0.649, 0.1287, 0.6946, 0.1179, 0.7259, 0.3462, 0.6669, 0.3643, 0.7259, 0.3462, 0.7677, 0.6699, 0.5209, 0.5623, 0.5368, 0.6849, 0.5082, 0.6927, 0.5209, 0.5623, 0.5833, 0.5593, 0.5744, 0.6831, 0.7387, 0.6937, 0.7671, 0.7211, 0.7447, 0.7324, 0.7387, 0.6937, 0.7303, 0.7185, 0.7113, 0.7185, 0.3005, 0.0, 0.2994, 0.3284, 0.2225, 0.3317, 0.3005, 0.0, 0.3971, 0.002458, 0.3747, 0.3317, 0.2994, 0.3284, 0.3747, 0.3317, 0.3576, 0.564, 0.2994, 0.3284, 0.2998, 0.5644, 0.2408, 0.564, 0.9479, 0.0, 0.9522, 0.3185, 0.943, 0.3205, 0.9479, 0.0, 0.967, 3.24e-05, 0.9641, 0.3185, 0.9641, 0.3185, 0.967, 0.6251, 0.9521, 0.6251, 0.943, 0.3205, 0.9522, 0.3185, 0.9521, 0.6251, 0.1012, 0.5644, 0.101, 0.6831, 0.06663, 0.6836, 0.1012, 0.5644, 0.159, 0.564, 0.1369, 0.6836, 0.7671, 0.7628, 0.7423, 0.7942, 0.7322, 0.7694, 0.7671, 0.7628, 0.7447, 0.7535, 0.7447, 0.7324, 0.2998, 0.5644, 0.2995, 0.6831, 0.2652, 0.6836, 0.2998, 0.5644, 0.3576, 0.564, 0.3355, 0.6836, 0.6764, 0.7251, 0.7011, 0.6937, 0.7113, 0.7185, 0.6764, 0.7251, 0.6988, 0.7344, 0.6988, 0.7555, 0.649, 0.1287, 0.6326, 0.006543, 0.66, 0.0, 0.649, 0.1287, 0.5866, 0.1318, 0.595, 0.008411, 0.7047, 0.7942, 0.6764, 0.7668, 0.6988, 0.7555, 0.7047, 0.7942, 0.7131, 0.7694, 0.7322, 0.7694, 0.9151, 0.0, 0.9149, 0.3254, 0.904, 0.3256, 0.9151, 0.0, 0.9333, 0.0002923, 0.9263, 0.3256, 0.9263, 0.3256, 0.9282, 0.6415, 0.914, 0.6413, 0.904, 0.3256, 0.9149, 0.3254, 0.914, 0.6413, 0.981, 0.0001915, 0.9855, 0.3214, 0.9767, 0.3231, 0.981, 0.0001915, 1.0, 0.0, 0.9975, 0.3213, 0.9975, 0.3213, 1.0, 0.6311, 0.9851, 0.6312, 0.9767, 0.3231, 0.9855, 0.3214, 0.9851, 0.6312, 0.8795, 0.0, 0.8793, 0.3254, 0.8684, 0.3256, 0.8795, 0.0, 0.8977, 0.0002858, 0.8908, 0.3256, 0.8908, 0.3256, 0.8926, 0.6415, 0.8784, 0.6413, 0.8684, 0.3256, 0.8793, 0.3254, 0.8784, 0.6413, 0.2199, 0.6885, 0.2323, 0.6836, 0.2323, 0.7229, 0.2199, 0.6885, 0.2323, 0.7229, 0.2072, 0.7325, 0.5786, 0.7474, 0.5787, 0.7623, 0.5655, 0.7635, 0.8621, 0.5329, 0.8216, 0.5259, 0.8501, 0.5259, 0.8608, 0.0, 0.8621, 0.01975, 0.8216, 0.0266, 0.5402, 0.7051, 0.55, 0.6927, 0.5648, 0.6927, 0.576, 0.7035, 0.576, 0.72, 0.5662, 0.7324, 0.5514, 0.7324, 0.5402, 0.7216])
me_cube.materials.append(mat_material)
me_cube.use_remesh_preserve_volume = False
me_cube.use_remesh_preserve_attributes = False
me_cube.use_mirror_vertex_groups = False
me_cube.update()
me_cube_005 = bpy.data.meshes.new('Cube.005')
me_cube_005.from_pydata([(-0.032, -0.032, -0.032), (-0.032, -0.032, 0.032), (-0.032, 0.032, -0.032), (-0.032, 0.032, 0.032), (0.8594, -0.032, -0.032), (0.8594, -0.032, 0.032), (0.8594, 0.032, -0.032), (0.8594, 0.032, 0.032), (0.8594, -0.032, -0.032), (0.8594, -0.032, 0.032), (0.8594, 0.032, -0.032), (0.8594, 0.032, 0.032), (1.349, -0.09126, -0.01825), (1.349, -0.09126, 0.01825), (1.349, 0.09126, -0.01825), (1.349, 0.09126, 0.01825), (0.8827, -0.09126, -0.01825), (0.8827, -0.09126, 0.01825), (0.8827, 0.09126, -0.01825), (0.8827, 0.09126, 0.01825), (1.156, 0.1362, 0.04666), (1.048, 0.1025, -0.04533), (1.04, -0.09111, 0.04532), (1.063, -0.1149, -0.04543), (1.135, -0.1388, 0.04583), (1.177, 0.1374, -0.04629), (1.284, 0.01, -0.04554), (1.195, -0.1317, -0.04584), (1.063, 0.1149, 0.04543), (1.264, -0.06638, -0.04567), (1.284, -0.01, 0.04554), (1.006, -0.00985, -0.0456), (1.006, 0.00985, 0.0456), (1.252, 0.08506, -0.04568), (1.236, -0.1049, 0.04498), (1.264, 0.06638, 0.04567), (1.219, 0.116, 0.04508), (1.116, -0.2076, -0.04153), (1.116, -0.2076, 0.04153), (1.116, 0.2076, -0.04153), (1.116, 0.2076, 0.04153)], [], [(6, 11, 10), (5, 8, 9), (4, 10, 8), (7, 9, 11), (34, 29, 27), (24, 27, 23), (28, 21, 25), (36, 25, 33), (32, 31, 21), (22, 23, 31), (35, 33, 26), (30, 26, 29), (6, 2, 3, 7), (0, 4, 5, 1), (6, 7, 11), (0, 2, 6, 4), (5, 7, 3, 1), (13, 38, 37, 12), (12, 14, 15, 13), (5, 4, 8), (4, 6, 10), (7, 5, 9), (29, 26, 14, 12, 37, 16, 18, 31, 23, 27), (2, 0, 1, 3), (14, 39, 40, 15), (34, 24, 22, 32, 19, 17, 38, 13, 15, 30), (18, 10, 11, 19), (19, 11, 9, 17), (16, 8, 10, 18), (17, 9, 8, 16), (34, 30, 29), (30, 35, 26), (35, 36, 33), (20, 28, 25), (28, 32, 21), (22, 24, 23), (21, 31, 18, 39, 14, 26, 33, 25), (36, 20, 25), (24, 34, 27), (32, 22, 31), (38, 17, 16, 37), (35, 30, 15, 40, 19, 32, 28, 20, 36), (39, 18, 19, 40)])
_uv = me_cube_005.uv_layers.new(name='UVMap')
_uv.uv.foreach_set('vector', [0.375, 0.5, 0.625, 0.5, 0.375, 0.5, 0.625, 0.75, 0.375, 0.75, 0.625, 0.75, 0.375, 0.75, 0.375, 0.5, 0.375, 0.75, 0.625, 0.5, 0.625, 0.75, 0.625, 0.5, 0.6142, 0.8998, 0.6692, 0.6002, 0.5581, 0.6002, 0.4889, 0.8998, 0.5581, 0.6002, 0.4017, 0.6002, 0.09827, 0.8998, 0.1202, 0.6002, 0.0126, 0.6002, 0.9096, 0.8998, 0.9587, 0.6002, 0.857, 0.6002, 0.2388, 0.8998, 0.2612, 0.6002, 0.1202, 0.6002, 0.3637, 0.8998, 0.4017, 0.6002, 0.2612, 0.6002, 0.8308, 0.8998, 0.857, 0.6002, 0.7614, 0.6002, 0.7386, 0.8998, 0.7614, 0.6002, 0.6692, 0.6002, 0.375, 0.5, 0.375, 0.25, 0.625, 0.25, 0.625, 0.5, 0.375, 1.0, 0.375, 0.75, 0.625, 0.75, 0.625, 1.0, 0.375, 0.5, 0.625, 0.5, 0.625, 0.5, 0.125, 0.75, 0.125, 0.5, 0.375, 0.5, 0.375, 0.75, 0.625, 0.75, 0.625, 0.5, 0.875, 0.5, 0.875, 0.75, 0.625, 0.75, 0.625, 0.75, 0.375, 0.75, 0.375, 0.75, 0.375, 0.75, 0.375, 0.5, 0.625, 0.5, 0.625, 0.75, 0.625, 0.75, 0.375, 0.75, 0.375, 0.75, 0.375, 0.75, 0.375, 0.5, 0.375, 0.5, 0.625, 0.5, 0.625, 0.75, 0.625, 0.75, 0.375, 0.6611, 0.375, 0.6198, 0.375, 0.5, 0.375, 0.75, 0.375, 0.75, 0.375, 0.75, 0.375, 0.5, 0.375, 0.6301, 0.375, 0.6835, 0.375, 0.692, 0.375, 0.25, 0.375, 0.0, 0.625, 0.0, 0.625, 0.25, 0.375, 0.5, 0.375, 0.5, 0.625, 0.5, 0.625, 0.5, 0.625, 0.6798, 0.625, 0.6976, 0.625, 0.6727, 0.625, 0.6199, 0.625, 0.5, 0.625, 0.75, 0.625, 0.75, 0.625, 0.75, 0.625, 0.5, 0.625, 0.6302, 0.375, 0.5, 0.375, 0.5, 0.625, 0.5, 0.625, 0.5, 0.625, 0.5, 0.625, 0.5, 0.625, 0.75, 0.625, 0.75, 0.375, 0.75, 0.375, 0.75, 0.375, 0.5, 0.375, 0.5, 0.625, 0.75, 0.625, 0.75, 0.375, 0.75, 0.375, 0.75, 0.6142, 0.8998, 0.7386, 0.8998, 0.6692, 0.6002, 0.7386, 0.8998, 0.8308, 0.8998, 0.7614, 0.6002, 0.8308, 0.8998, 0.9096, 0.8998, 0.857, 0.6002, 0.0, 0.8998, 0.09827, 0.8998, 0.0126, 0.6002, 0.09827, 0.8998, 0.2388, 0.8998, 0.1202, 0.6002, 0.3637, 0.8998, 0.4889, 0.8998, 0.4017, 0.6002, 0.375, 0.5728, 0.375, 0.6301, 0.375, 0.5, 0.375, 0.5, 0.375, 0.5, 0.375, 0.6198, 0.375, 0.5788, 0.375, 0.5552, 0.9096, 0.8998, 0.9874, 0.8998, 0.9587, 0.6002, 0.4889, 0.8998, 0.6142, 0.8998, 0.5581, 0.6002, 0.2388, 0.8998, 0.3637, 0.8998, 0.2612, 0.6002, 0.625, 0.75, 0.625, 0.75, 0.375, 0.75, 0.375, 0.75, 0.625, 0.5889, 0.625, 0.6302, 0.625, 0.5, 0.625, 0.5, 0.625, 0.5, 0.625, 0.6199, 0.625, 0.5665, 0.625, 0.5511, 0.625, 0.5629, 0.375, 0.5, 0.375, 0.5, 0.625, 0.5, 0.625, 0.5])
me_cube_005.use_remesh_preserve_volume = False
me_cube_005.use_remesh_preserve_attributes = False
me_cube_005.use_mirror_vertex_groups = False
me_cube_005.update()
me_cube_028 = bpy.data.meshes.new('Cube.028')
me_cube_028.from_pydata([(0.2, 0.2, 0.2), (0.2, 0.2, -0.2), (0.2, -0.2948, 0.08769), (0.2, -7.451e-08, -0.4), (-0.2, 0.2, 0.2), (-0.2, 0.2, -0.2), (-0.2, -0.2948, 0.08769), (-0.2, -7.451e-08, -0.4), (0.2, -0.5625, -0.3301), (0.2, -0.2678, -0.8178), (-0.2, -0.5625, -0.3301), (-0.2, -0.2678, -0.8178), (0.1827, -0.9836, -2.294), (0.2, -0.8546, -2.51), (-0.04742, -1.23, -2.294), (-0.2, -0.8546, -2.51), (0.1615, -0.9741, -2.468), (0.05447, -0.9924, -2.717), (0.1478, -1.3, -2.468), (0.04513, -1.254, -2.717), (2.35, -1.084, -2.618), (2.336, -1.065, -2.706), (2.344, -1.197, -2.618), (2.331, -1.178, -2.706), (2.377, -1.085, -2.622), (2.364, -1.067, -2.71), (2.371, -1.198, -2.622), (2.358, -1.18, -2.71), (2.847, -1.1, -2.648), (2.835, -1.086, -2.718), (2.848, -1.19, -2.648), (2.837, -1.176, -2.718), (2.353, -1.092, -2.69), (2.35, -1.16, -2.69), (2.358, -1.171, -2.638), (2.361, -1.103, -2.638)], [], [(0, 4, 6, 2), (5, 4, 0, 1), (1, 0, 2, 3), (7, 6, 4, 5), (6, 7, 11, 10), (5, 1, 3, 7), (9, 8, 12, 13), (2, 6, 10, 8), (3, 2, 8, 9), (7, 3, 9, 11), (15, 13, 17, 19), (10, 11, 15, 14), (11, 9, 13, 15), (8, 10, 14, 12), (19, 17, 21, 23), (12, 14, 18, 16), (13, 12, 16, 17), (14, 15, 19, 18), (33, 32, 25, 27), (16, 18, 22, 20), (17, 16, 20, 21), (18, 19, 23, 22), (27, 25, 29, 31), (35, 34, 26, 24), (32, 35, 24, 25), (34, 33, 27, 26), (29, 28, 30, 31), (24, 26, 30, 28), (25, 24, 28, 29), (26, 27, 31, 30), (22, 23, 33, 34), (21, 20, 35, 32), (20, 22, 34, 35), (23, 21, 32, 33)])
_uv = me_cube_028.uv_layers.new(name='UVMap')
_uv.uv.foreach_set('vector', [0.8606, 0.7027, 0.766, 0.7033, 0.766, 0.5797, 0.8606, 0.5791, 0.3491, 0.06602, 0.3891, 0.0, 0.4652, 0.05795, 0.4252, 0.124, 0.766, 0.6853, 0.7267, 0.7749, 0.6312, 0.6992, 0.7426, 0.62, 0.5916, 0.1532, 0.4815, 0.07217, 0.5758, 0.0, 0.6147, 0.08946, 0.4815, 0.07217, 0.5916, 0.1532, 0.5752, 0.2721, 0.4652, 0.1911, 0.3491, 0.06602, 0.4252, 0.124, 0.3854, 0.1793, 0.3093, 0.1213, 0.726, 0.499, 0.6147, 0.5781, 0.7171, 0.09504, 0.766, 0.05994, 0.8637, 0.5791, 0.7701, 0.5739, 0.766, 0.4739, 0.8597, 0.4792, 0.7426, 0.62, 0.6312, 0.6992, 0.6147, 0.5781, 0.726, 0.499, 0.3093, 0.1213, 0.3854, 0.1793, 0.3171, 0.2781, 0.241, 0.2202, 0.01362, 0.5649, 0.08972, 0.6229, 0.02763, 0.6514, 0.0, 0.6792, 0.4652, 0.1911, 0.5752, 0.2721, 0.6147, 0.7063, 0.5083, 0.7, 0.241, 0.2202, 0.3171, 0.2781, 0.08972, 0.6229, 0.01362, 0.5649, 0.8597, 0.4792, 0.766, 0.4739, 0.8019, 0.0, 0.8637, 0.00047, 0.0, 0.6792, 0.02763, 0.6514, 0.4557, 0.9882, 0.4434, 1.0, 0.7171, 0.09504, 0.6643, 0.07085, 0.6661, 0.02394, 0.7362, 0.05721, 0.766, 0.05994, 0.7171, 0.09504, 0.7362, 0.05721, 0.7569, 0.0, 0.5083, 0.7, 0.6147, 0.7063, 0.5409, 0.8005, 0.5031, 0.7534, 0.6402, 0.7856, 0.6402, 0.8017, 0.6354, 0.8075, 0.6354, 0.7806, 0.9407, 0.5408, 0.8637, 0.5408, 0.9088, 0.0002531, 0.9355, 0.0, 0.02763, 0.6514, 0.07473, 0.6238, 0.4652, 0.9777, 0.4557, 0.9882, 0.9407, 0.02415, 1.0, 0.0, 1.0, 0.5604, 0.979, 0.5632, 0.766, 0.7033, 0.7826, 0.7056, 0.7852, 0.8211, 0.772, 0.8208, 0.801, 0.7044, 0.817, 0.7033, 0.8231, 0.7064, 0.7964, 0.7082, 0.6402, 0.8017, 0.6525, 0.7984, 0.6559, 0.8019, 0.6354, 0.8075, 0.6525, 0.7822, 0.6402, 0.7856, 0.6354, 0.7806, 0.6559, 0.7749, 0.6725, 0.8007, 0.6559, 0.7972, 0.6559, 0.7749, 0.6725, 0.7784, 0.7964, 0.7082, 0.8231, 0.7064, 0.8231, 0.8241, 0.8017, 0.824, 0.7826, 0.7056, 0.7964, 0.7065, 0.7964, 0.822, 0.7852, 0.8211, 0.8442, 0.8201, 0.8231, 0.8217, 0.8273, 0.7048, 0.8442, 0.7033, 0.6147, 0.7749, 0.6354, 0.7795, 0.6319, 0.7839, 0.6194, 0.7812, 0.6354, 0.8074, 0.6147, 0.8028, 0.6194, 0.7979, 0.6319, 0.8007, 0.6147, 0.8028, 0.6147, 0.7749, 0.6194, 0.7812, 0.6194, 0.7979, 0.6354, 0.7795, 0.6354, 0.8074, 0.6319, 0.8007, 0.6319, 0.7839])
me_cube_028.use_remesh_preserve_volume = False
me_cube_028.use_remesh_preserve_attributes = False
me_cube_028.use_mirror_vertex_groups = False
me_cube_028.update()
arm_armature = bpy.data.armatures.new('Armature')  # bones are not reproduced

# ---- objects
ob_light = bpy.data.objects.new('Light', light_light)
ob_camera = bpy.data.objects.new('Camera', cam_camera)
ob_drill = bpy.data.objects.new('Drill', me_cube)
ob_ore_detector = bpy.data.objects.new('Ore Detector', me_cube_005)
ob_playerbone = bpy.data.objects.new('PlayerBone', arm_armature)
ob_cube = bpy.data.objects.new('Cube', me_cube_028)

# ---- transforms, parenting, visibility, modifiers, constraints
ob_light.location = (4.076, 1.005, 5.904)
ob_light.rotation_euler = (0.6503, 0.05522, 1.866)
ob_light.lock_rotations_4d = False
ob_light.empty_display_type = 'ARROWS'
ob_light.color = (0.0, 0.0, 0.0, 0.0)
ob_light.lineart.crease_threshold = 0.0
ob_camera.location = (-0.4288, -0.03611, 0.9003)
ob_camera.rotation_euler = (1.109, -0.0, -1.596)
ob_camera.scale = (7.176, 7.176, 7.176)
ob_camera.lock_rotations_4d = False
ob_camera.empty_display_type = 'ARROWS'
ob_camera.color = (0.0, 0.0, 0.0, 0.0)
ob_camera.display_type = 'WIRE'
ob_camera.lineart.crease_threshold = 0.0
ob_drill.location = (0.0, 0.0, 0.0)
ob_drill.lock_rotations_4d = False
ob_drill.empty_display_type = 'ARROWS'
ob_drill.lineart.crease_threshold = 0.0
_vg = ob_drill.vertex_groups.new(name='Bone.002')
_vg = ob_drill.vertex_groups.new(name='Bone.003')
ob_ore_detector.location = (0.0, 0.0, 0.0)
ob_ore_detector.lineart.crease_threshold = 0.0
_vg = ob_ore_detector.vertex_groups.new(name='Bone')
_vg = ob_ore_detector.vertex_groups.new(name='Bone.002')
_vg = ob_ore_detector.vertex_groups.new(name='Bone.003')
ob_playerbone.location = (0.0, 0.0, 0.0)
ob_playerbone.show_in_front = True
ob_playerbone.lineart.crease_threshold = 0.0
ob_cube.parent = ob_playerbone
ob_cube.location = (0.0, -0.3007, 0.0)
ob_cube.scale = (0.17, 0.17, 0.17)
ob_cube.lineart.crease_threshold = 0.0
_vg = ob_cube.vertex_groups.new(name='Bone.002')
for _i, _w in zip([0, 1, 2, 3, 4, 5, 6, 7, 8, 9, 10, 11, 12, 13, 14, 15, 16, 17, 18, 19], [1.0, 1.0, 1.0, 1.0, 1.0, 1.0, 1.0, 1.0, 1.001, 0.9999, 1.001, 0.9991, 0.9881, 0.9529, 0.9702, 0.9598, 0.8247, 0.1615, 0.09978, 0.05706]): _vg.add([_i], _w, 'REPLACE')
_vg = ob_cube.vertex_groups.new(name='Bone.003')
for _i, _w in zip([13, 14, 15, 16, 17, 18, 19, 20, 21, 22, 23, 24, 25, 26, 27, 32, 33, 34, 35], [0.04414, 0.009524, 0.03046, 0.1752, 0.8385, 0.9002, 0.943, 0.9883, 0.9825, 0.9908, 0.9948, 0.1247, 0.1368, 0.1316, 0.138, 0.565, 0.77, 0.7414, 0.7146]): _vg.add([_i], _w, 'REPLACE')
_vg = ob_cube.vertex_groups.new(name='Hand')
for _i, _w in zip([24, 25, 26, 27, 28, 29, 30, 31, 32, 33, 34, 35], [0.8752, 0.8632, 0.8684, 0.862, 0.9992, 0.9982, 0.999, 0.9991, 0.4348, 0.2299, 0.2584, 0.285]): _vg.add([_i], _w, 'REPLACE')
_m = ob_cube.modifiers.new('Armature', 'ARMATURE')
_m.object = ob_playerbone

# ---- collection membership
col_default.objects.link(ob_light)
col_default.objects.link(ob_camera)
col_tools.objects.link(ob_drill)
col_tools.objects.link(ob_ore_detector)
col_tools.objects.link(ob_playerbone)
col_tools.objects.link(ob_cube)

# ---- scene / render settings (as saved in the file)
scene.camera = ob_camera
scene.frame_start = 1; scene.frame_end = 60; scene.frame_set(30)
scene.render.engine = 'BLENDER_EEVEE_NEXT'
scene.cycles.use_denoising = False
scene.cycles.samples = 128
scene.cycles.sampling_pattern = 'TABULATED_SOBOL'
scene.cycles.use_adaptive_sampling = False
scene.cycles.use_light_tree = False
scene.view_settings.view_transform = 'Filmic'
bpy.context.view_layer.update()
